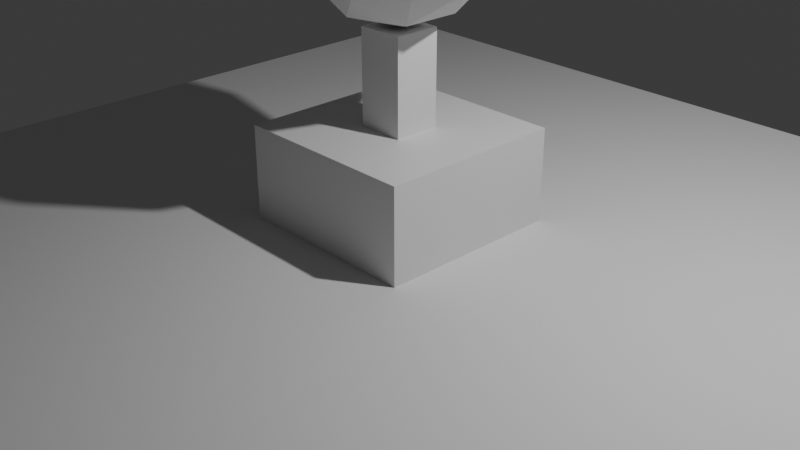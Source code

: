 # Source: sphereOnPlinth.blend  (saved by Blender 4.2.66; exported with 4.5.12 LTS)
import bpy
from mathutils import Matrix  # noqa: F401  (used for matrix-valued properties, if any)

bpy.ops.wm.read_factory_settings(use_empty=True)
scene = bpy.context.scene
scene.name = 'Scene'

# ---- collections
col_collection = bpy.data.collections.new('Collection'); scene.collection.children.link(col_collection)

# ---- materials (node trees are filled in below, after node groups)
mat_material = bpy.data.materials.new('Material')
mat_material.alpha_threshold = 0.0
mat_material.use_transparent_shadow = False
mat_material.roughness = 0.5
mat_material.line_color = (0.0, 0.0, 0.0, 1.0)

# ---- material node trees
mat_material.use_nodes = True; mat_material.node_tree.nodes.clear()
_N = mat_material.node_tree.nodes; _L = mat_material.node_tree.links
n0 = _N.new('ShaderNodeOutputMaterial'); n0.name = 'Material Output'; n0.location = (300, 300)
n1 = _N.new('ShaderNodeBsdfPrincipled'); n1.name = 'Principled BSDF'; n1.location = (10, 300)
n1.inputs[3].default_value = 1.45
_L.new(n1.outputs[0], n0.inputs[0])
n0.is_active_output = True

# ---- world
world_world = bpy.data.worlds.new('World'); scene.world = world_world
world_world.use_nodes = True; world_world.node_tree.nodes.clear()
_N = world_world.node_tree.nodes; _L = world_world.node_tree.links
n0 = _N.new('ShaderNodeOutputWorld'); n0.name = 'World Output'; n0.location = (300, 300)
n1 = _N.new('ShaderNodeBackground'); n1.name = 'Background'; n1.location = (10, 300)
n1.inputs[0].default_value = (0.05088, 0.05088, 0.05088, 1.0)
_L.new(n1.outputs[0], n0.inputs[0])
n0.is_active_output = True
world_world.color = (0.05088, 0.05088, 0.05088)
world_world.sun_shadow_jitter_overblur = 0.0

# ---- cameras
cam_camera = bpy.data.cameras.new('Camera')
cam_camera.clip_end = 100.0
cam_camera.ortho_scale = 7.314

# ---- lights
light_light = bpy.data.lights.new('Light', 'POINT')
light_light.energy = 1000.0
light_light.shadow_soft_size = 0.1

# ---- meshes
me_cube = bpy.data.meshes.new('Cube')
me_cube.from_pydata([(1.0, 1.0, 1.0), (1.0, 1.0, -1.0), (1.0, -1.0, 1.0), (1.0, -1.0, -1.0), (-1.0, 1.0, 1.0), (-1.0, 1.0, -1.0), (-1.0, -1.0, 1.0), (-1.0, -1.0, -1.0)], [], [(0, 4, 6, 2), (3, 2, 6, 7), (7, 6, 4, 5), (5, 1, 3, 7), (1, 0, 2, 3), (5, 4, 0, 1)])
_uv = me_cube.uv_layers.new(name='UVMap')
_uv.uv.foreach_set('vector', [0.625, 0.5, 0.875, 0.5, 0.875, 0.75, 0.625, 0.75, 0.375, 0.75, 0.625, 0.75, 0.625, 1.0, 0.375, 1.0, 0.375, 0.0, 0.625, 0.0, 0.625, 0.25, 0.375, 0.25, 0.125, 0.5, 0.375, 0.5, 0.375, 0.75, 0.125, 0.75, 0.375, 0.5, 0.625, 0.5, 0.625, 0.75, 0.375, 0.75, 0.375, 0.25, 0.625, 0.25, 0.625, 0.5, 0.375, 0.5])
me_cube.materials.append(mat_material)
me_cube.use_mirror_vertex_groups = False
me_cube.update()
me_cube_001 = bpy.data.meshes.new('Cube.001')
me_cube_001.from_pydata([(-1.0, -1.0, -1.0), (-1.0, -1.0, 1.0), (-1.0, 1.0, -1.0), (-1.0, 1.0, 1.0), (1.0, -1.0, -1.0), (1.0, -1.0, 1.0), (1.0, 1.0, -1.0), (1.0, 1.0, 1.0)], [], [(0, 1, 3, 2), (2, 3, 7, 6), (6, 7, 5, 4), (4, 5, 1, 0), (2, 6, 4, 0), (7, 3, 1, 5)])
_uv = me_cube_001.uv_layers.new(name='UVMap')
_uv.uv.foreach_set('vector', [0.375, 0.0, 0.625, 0.0, 0.625, 0.25, 0.375, 0.25, 0.375, 0.25, 0.625, 0.25, 0.625, 0.5, 0.375, 0.5, 0.375, 0.5, 0.625, 0.5, 0.625, 0.75, 0.375, 0.75, 0.375, 0.75, 0.625, 0.75, 0.625, 1.0, 0.375, 1.0, 0.125, 0.5, 0.375, 0.5, 0.375, 0.75, 0.125, 0.75, 0.625, 0.5, 0.875, 0.5, 0.875, 0.75, 0.625, 0.75])
me_cube_001.update()
me_icosphere = bpy.data.meshes.new('Icosphere')
me_icosphere.from_pydata([(0.0, 0.0, -1.0), (0.7236, -0.5257, -0.4472), (-0.2764, -0.8506, -0.4472), (-0.8944, 0.0, -0.4472), (-0.2764, 0.8506, -0.4472), (0.7236, 0.5257, -0.4472), (0.2764, -0.8506, 0.4472), (-0.7236, -0.5257, 0.4472), (-0.7236, 0.5257, 0.4472), (0.2764, 0.8506, 0.4472), (0.8944, 0.0, 0.4472), (0.0, 0.0, 1.0), (-0.1625, -0.5, -0.8507), (0.4253, -0.309, -0.8507), (0.2629, -0.809, -0.5257), (0.8506, 0.0, -0.5257), (0.4253, 0.309, -0.8507), (-0.5257, 0.0, -0.8507), (-0.6882, -0.5, -0.5257), (-0.1625, 0.5, -0.8507), (-0.6882, 0.5, -0.5257), (0.2629, 0.809, -0.5257), (0.9511, -0.309, 0.0), (0.9511, 0.309, 0.0), (0.0, -1.0, 0.0), (0.5878, -0.809, 0.0), (-0.9511, -0.309, 0.0), (-0.5878, -0.809, 0.0), (-0.5878, 0.809, 0.0), (-0.9511, 0.309, 0.0), (0.5878, 0.809, 0.0), (0.0, 1.0, 0.0), (0.6882, -0.5, 0.5257), (-0.2629, -0.809, 0.5257), (-0.8506, 0.0, 0.5257), (-0.2629, 0.809, 0.5257), (0.6882, 0.5, 0.5257), (0.1625, -0.5, 0.8507), (0.5257, 0.0, 0.8507), (-0.4253, -0.309, 0.8507), (-0.4253, 0.309, 0.8507), (0.1625, 0.5, 0.8507)], [], [(0, 13, 12), (1, 13, 15), (0, 12, 17), (0, 17, 19), (0, 19, 16), (1, 15, 22), (2, 14, 24), (3, 18, 26), (4, 20, 28), (5, 21, 30), (1, 22, 25), (2, 24, 27), (3, 26, 29), (4, 28, 31), (5, 30, 23), (6, 32, 37), (7, 33, 39), (8, 34, 40), (9, 35, 41), (10, 36, 38), (38, 41, 11), (38, 36, 41), (36, 9, 41), (41, 40, 11), (41, 35, 40), (35, 8, 40), (40, 39, 11), (40, 34, 39), (34, 7, 39), (39, 37, 11), (39, 33, 37), (33, 6, 37), (37, 38, 11), (37, 32, 38), (32, 10, 38), (23, 36, 10), (23, 30, 36), (30, 9, 36), (31, 35, 9), (31, 28, 35), (28, 8, 35), (29, 34, 8), (29, 26, 34), (26, 7, 34), (27, 33, 7), (27, 24, 33), (24, 6, 33), (25, 32, 6), (25, 22, 32), (22, 10, 32), (30, 31, 9), (30, 21, 31), (21, 4, 31), (28, 29, 8), (28, 20, 29), (20, 3, 29), (26, 27, 7), (26, 18, 27), (18, 2, 27), (24, 25, 6), (24, 14, 25), (14, 1, 25), (22, 23, 10), (22, 15, 23), (15, 5, 23), (16, 21, 5), (16, 19, 21), (19, 4, 21), (19, 20, 4), (19, 17, 20), (17, 3, 20), (17, 18, 3), (17, 12, 18), (12, 2, 18), (15, 16, 5), (15, 13, 16), (13, 0, 16), (12, 14, 2), (12, 13, 14), (13, 1, 14)])
_uv = me_icosphere.uv_layers.new(name='UVMap')
_uv.uv.foreach_set('vector', [0.1818, 0.0, 0.2273, 0.07873, 0.1364, 0.07873, 0.2727, 0.1575, 0.3182, 0.07873, 0.3636, 0.1575, 0.9091, 0.0, 0.9545, 0.07873, 0.8636, 0.07873, 0.7273, 0.0, 0.7727, 0.07873, 0.6818, 0.07873, 0.5455, 0.0, 0.5909, 0.07873, 0.5, 0.07873, 0.2727, 0.1575, 0.3636, 0.1575, 0.3182, 0.2362, 0.09091, 0.1575, 0.1818, 0.1575, 0.1364, 0.2362, 0.8182, 0.1575, 0.9091, 0.1575, 0.8636, 0.2362, 0.6364, 0.1575, 0.7273, 0.1575, 0.6818, 0.2362, 0.4545, 0.1575, 0.5455, 0.1575, 0.5, 0.2362, 0.2727, 0.1575, 0.3182, 0.2362, 0.2273, 0.2362, 0.09091, 0.1575, 0.1364, 0.2362, 0.04546, 0.2362, 0.8182, 0.1575, 0.8636, 0.2362, 0.7727, 0.2362, 0.6364, 0.1575, 0.6818, 0.2362, 0.5909, 0.2362, 0.4545, 0.1575, 0.5, 0.2362, 0.4091, 0.2362, 0.1818, 0.3149, 0.2727, 0.3149, 0.2273, 0.3937, 0.0, 0.3149, 0.09091, 0.3149, 0.04546, 0.3937, 0.7273, 0.3149, 0.8182, 0.3149, 0.7727, 0.3937, 0.5455, 0.3149, 0.6364, 0.3149, 0.5909, 0.3937, 0.3636, 0.3149, 0.4545, 0.3149, 0.4091, 0.3937, 0.4091, 0.3937, 0.5, 0.3937, 0.4545, 0.4724, 0.4091, 0.3937, 0.4545, 0.3149, 0.5, 0.3937, 0.4545, 0.3149, 0.5455, 0.3149, 0.5, 0.3937, 0.5909, 0.3937, 0.6818, 0.3937, 0.6364, 0.4724, 0.5909, 0.3937, 0.6364, 0.3149, 0.6818, 0.3937, 0.6364, 0.3149, 0.7273, 0.3149, 0.6818, 0.3937, 0.7727, 0.3937, 0.8636, 0.3937, 0.8182, 0.4724, 0.7727, 0.3937, 0.8182, 0.3149, 0.8636, 0.3937, 0.8182, 0.3149, 0.9091, 0.3149, 0.8636, 0.3937, 0.04546, 0.3937, 0.1364, 0.3937, 0.09091, 0.4724, 0.04546, 0.3937, 0.09091, 0.3149, 0.1364, 0.3937, 0.09091, 0.3149, 0.1818, 0.3149, 0.1364, 0.3937, 0.2273, 0.3937, 0.3182, 0.3937, 0.2727, 0.4724, 0.2273, 0.3937, 0.2727, 0.3149, 0.3182, 0.3937, 0.2727, 0.3149, 0.3636, 0.3149, 0.3182, 0.3937, 0.4091, 0.2362, 0.4545, 0.3149, 0.3636, 0.3149, 0.4091, 0.2362, 0.5, 0.2362, 0.4545, 0.3149, 0.5, 0.2362, 0.5455, 0.3149, 0.4545, 0.3149, 0.5909, 0.2362, 0.6364, 0.3149, 0.5455, 0.3149, 0.5909, 0.2362, 0.6818, 0.2362, 0.6364, 0.3149, 0.6818, 0.2362, 0.7273, 0.3149, 0.6364, 0.3149, 0.7727, 0.2362, 0.8182, 0.3149, 0.7273, 0.3149, 0.7727, 0.2362, 0.8636, 0.2362, 0.8182, 0.3149, 0.8636, 0.2362, 0.9091, 0.3149, 0.8182, 0.3149, 0.04546, 0.2362, 0.09091, 0.3149, 0.0, 0.3149, 0.04546, 0.2362, 0.1364, 0.2362, 0.09091, 0.3149, 0.1364, 0.2362, 0.1818, 0.3149, 0.09091, 0.3149, 0.2273, 0.2362, 0.2727, 0.3149, 0.1818, 0.3149, 0.2273, 0.2362, 0.3182, 0.2362, 0.2727, 0.3149, 0.3182, 0.2362, 0.3636, 0.3149, 0.2727, 0.3149, 0.5, 0.2362, 0.5909, 0.2362, 0.5455, 0.3149, 0.5, 0.2362, 0.5455, 0.1575, 0.5909, 0.2362, 0.5455, 0.1575, 0.6364, 0.1575, 0.5909, 0.2362, 0.6818, 0.2362, 0.7727, 0.2362, 0.7273, 0.3149, 0.6818, 0.2362, 0.7273, 0.1575, 0.7727, 0.2362, 0.7273, 0.1575, 0.8182, 0.1575, 0.7727, 0.2362, 0.8636, 0.2362, 0.9545, 0.2362, 0.9091, 0.3149, 0.8636, 0.2362, 0.9091, 0.1575, 0.9545, 0.2362, 0.9091, 0.1575, 1.0, 0.1575, 0.9545, 0.2362, 0.1364, 0.2362, 0.2273, 0.2362, 0.1818, 0.3149, 0.1364, 0.2362, 0.1818, 0.1575, 0.2273, 0.2362, 0.1818, 0.1575, 0.2727, 0.1575, 0.2273, 0.2362, 0.3182, 0.2362, 0.4091, 0.2362, 0.3636, 0.3149, 0.3182, 0.2362, 0.3636, 0.1575, 0.4091, 0.2362, 0.3636, 0.1575, 0.4545, 0.1575, 0.4091, 0.2362, 0.5, 0.07873, 0.5455, 0.1575, 0.4545, 0.1575, 0.5, 0.07873, 0.5909, 0.07873, 0.5455, 0.1575, 0.5909, 0.07873, 0.6364, 0.1575, 0.5455, 0.1575, 0.6818, 0.07873, 0.7273, 0.1575, 0.6364, 0.1575, 0.6818, 0.07873, 0.7727, 0.07873, 0.7273, 0.1575, 0.7727, 0.07873, 0.8182, 0.1575, 0.7273, 0.1575, 0.8636, 0.07873, 0.9091, 0.1575, 0.8182, 0.1575, 0.8636, 0.07873, 0.9545, 0.07873, 0.9091, 0.1575, 0.9545, 0.07873, 1.0, 0.1575, 0.9091, 0.1575, 0.3636, 0.1575, 0.4091, 0.07873, 0.4545, 0.1575, 0.3636, 0.1575, 0.3182, 0.07873, 0.4091, 0.07873, 0.3182, 0.07873, 0.3636, 0.0, 0.4091, 0.07873, 0.1364, 0.07873, 0.1818, 0.1575, 0.09091, 0.1575, 0.1364, 0.07873, 0.2273, 0.07873, 0.1818, 0.1575, 0.2273, 0.07873, 0.2727, 0.1575, 0.1818, 0.1575])
me_icosphere.update()
me_cube_002 = bpy.data.meshes.new('Cube.002')
me_cube_002.from_pydata([(-1.0, -1.0, -1.0), (-1.0, -1.0, 1.0), (-1.0, 1.0, -1.0), (-1.0, 1.0, 1.0), (1.0, -1.0, -1.0), (1.0, -1.0, 1.0), (1.0, 1.0, -1.0), (1.0, 1.0, 1.0)], [], [(0, 1, 3, 2), (2, 3, 7, 6), (6, 7, 5, 4), (4, 5, 1, 0), (2, 6, 4, 0), (7, 3, 1, 5)])
_uv = me_cube_002.uv_layers.new(name='UVMap')
_uv.uv.foreach_set('vector', [0.375, 0.0, 0.625, 0.0, 0.625, 0.25, 0.375, 0.25, 0.375, 0.25, 0.625, 0.25, 0.625, 0.5, 0.375, 0.5, 0.375, 0.5, 0.625, 0.5, 0.625, 0.75, 0.375, 0.75, 0.375, 0.75, 0.625, 0.75, 0.625, 1.0, 0.375, 1.0, 0.125, 0.5, 0.375, 0.5, 0.375, 0.75, 0.125, 0.75, 0.625, 0.5, 0.875, 0.5, 0.875, 0.75, 0.625, 0.75])
me_cube_002.update()

# ---- objects
ob_cube = bpy.data.objects.new('Cube', me_cube)
ob_light = bpy.data.objects.new('Light', light_light)
ob_camera = bpy.data.objects.new('Camera', cam_camera)
ob_cube_001 = bpy.data.objects.new('Cube.001', me_cube_001)
ob_icosphere = bpy.data.objects.new('Icosphere', me_icosphere)
ob_cube_002 = bpy.data.objects.new('Cube.002', me_cube_002)

# ---- transforms, parenting, visibility, modifiers, constraints
ob_cube.location = (0.0, 0.0, 0.0)
ob_cube.lock_rotations_4d = False
ob_cube.empty_display_type = 'ARROWS'
ob_cube.lineart.crease_threshold = 0.0
ob_light.location = (4.076, 1.005, 5.904)
ob_light.rotation_euler = (0.6503, 0.05522, 1.866)
ob_light.lock_rotations_4d = False
ob_light.empty_display_type = 'ARROWS'
ob_light.color = (0.0, 0.0, 0.0, 0.0)
ob_light.lineart.crease_threshold = 0.0
ob_camera.location = (7.359, -6.926, 4.958)
ob_camera.rotation_euler = (1.109, 0.0, 0.8149)
ob_camera.lock_rotations_4d = False
ob_camera.empty_display_type = 'ARROWS'
ob_camera.color = (0.0, 0.0, 0.0, 0.0)
ob_camera.display_type = 'WIRE'
ob_camera.lineart.crease_threshold = 0.0
ob_cube_001.location = (0.0, 0.0, 1.0)
ob_cube_001.scale = (0.25, 0.25, 1.0)
ob_icosphere.location = (0.0, 0.0, 3.0)
ob_cube_002.location = (0.0, 0.0, -0.01)
ob_cube_002.scale = (5.0, 5.0, 0.01)

# ---- collection membership
col_collection.objects.link(ob_cube)
col_collection.objects.link(ob_light)
col_collection.objects.link(ob_camera)
col_collection.objects.link(ob_cube_001)
col_collection.objects.link(ob_icosphere)
col_collection.objects.link(ob_cube_002)

# ---- scene / render settings (as saved in the file)
scene.camera = ob_camera
scene.frame_start = 1; scene.frame_end = 250; scene.frame_set(1)
scene.render.engine = 'BLENDER_EEVEE_NEXT'
bpy.context.view_layer.update()
